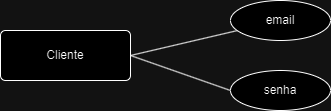

The diagram above was exported from draw.io. Its source (the exported page's mxGraphModel, read from the mxfile embedded in the PNG):
<mxGraphModel dx="1259" dy="686" grid="1" gridSize="10" guides="1" tooltips="1" connect="1" arrows="1" fold="1" page="1" pageScale="1" pageWidth="827" pageHeight="1169" math="0" shadow="0">
  <root>
    <mxCell id="0" />
    <mxCell id="1" parent="0" />
    <mxCell id="aUyUsICMNWMC9KsPhR85-1" style="rounded=0;orthogonalLoop=1;jettySize=auto;html=1;exitX=1;exitY=0.5;exitDx=0;exitDy=0;endArrow=none;endFill=0;" parent="1" source="aUyUsICMNWMC9KsPhR85-3" target="aUyUsICMNWMC9KsPhR85-5" edge="1">
      <mxGeometry relative="1" as="geometry" />
    </mxCell>
    <mxCell id="aUyUsICMNWMC9KsPhR85-2" style="shape=connector;rounded=0;orthogonalLoop=1;jettySize=auto;html=1;exitX=1;exitY=0.5;exitDx=0;exitDy=0;entryX=0;entryY=0.5;entryDx=0;entryDy=0;strokeColor=default;align=center;verticalAlign=middle;fontFamily=Helvetica;fontSize=11;fontColor=default;labelBackgroundColor=default;endArrow=none;endFill=0;" parent="1" source="aUyUsICMNWMC9KsPhR85-3" target="aUyUsICMNWMC9KsPhR85-6" edge="1">
      <mxGeometry relative="1" as="geometry" />
    </mxCell>
    <mxCell id="aUyUsICMNWMC9KsPhR85-3" value="Cliente" style="rounded=1;arcSize=10;whiteSpace=wrap;html=1;align=center;" parent="1" vertex="1">
      <mxGeometry x="210" y="220" width="130" height="50" as="geometry" />
    </mxCell>
    <mxCell id="aUyUsICMNWMC9KsPhR85-5" value="email" style="ellipse;whiteSpace=wrap;html=1;align=center;" parent="1" vertex="1">
      <mxGeometry x="440" y="190" width="100" height="40" as="geometry" />
    </mxCell>
    <mxCell id="aUyUsICMNWMC9KsPhR85-6" value="senha" style="ellipse;whiteSpace=wrap;html=1;align=center;" parent="1" vertex="1">
      <mxGeometry x="440" y="260" width="100" height="40" as="geometry" />
    </mxCell>
  </root>
</mxGraphModel>